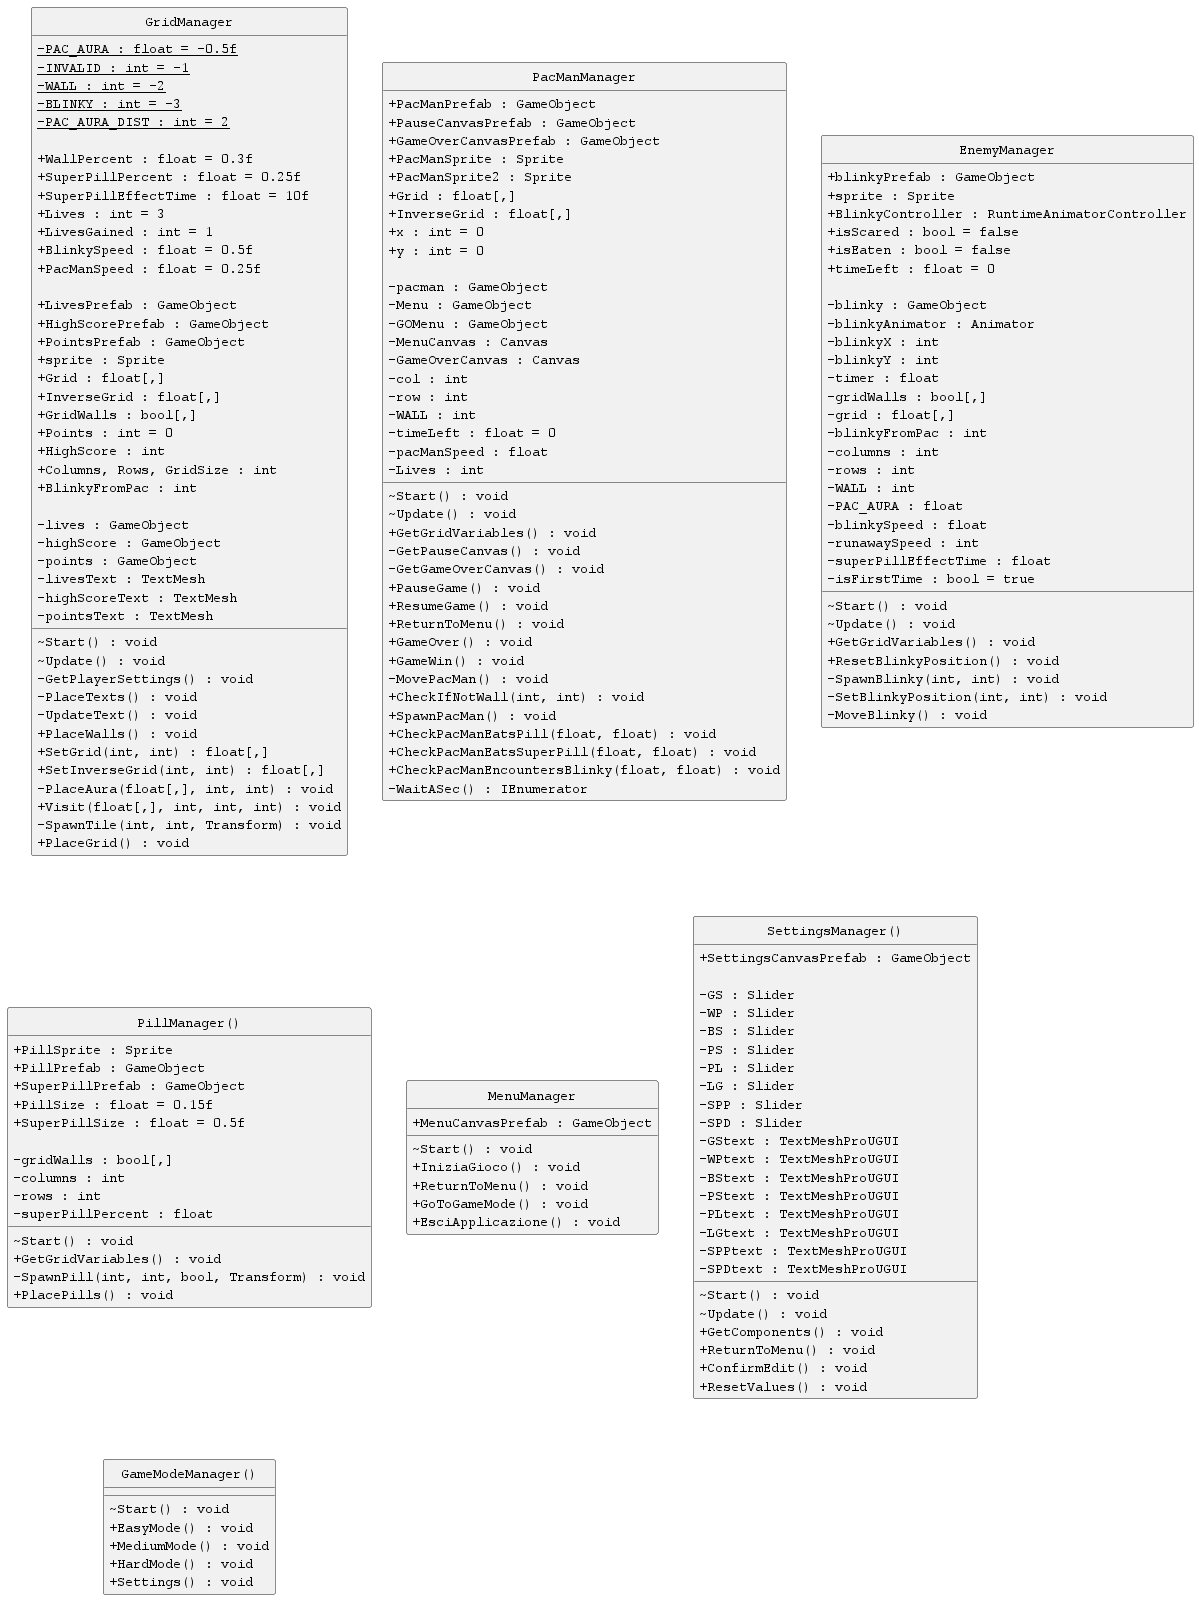

The diagram above was rendered by PlantUML. Its source (embedded in the PNG):
@startuml
hide circle
skinparam defaultFontName Monospaced
skinparam monochrome true
skinparam classAttributeIconSize 0


	class GridManager {
		<u>-PAC_AURA : float = -0.5f
		<u>-INVALID : int = -1
		<u>-WALL : int = -2
		<u>-BLINKY : int = -3
		<u>-PAC_AURA_DIST : int = 2
		
		+WallPercent : float = 0.3f
		+SuperPillPercent : float = 0.25f
		+SuperPillEffectTime : float = 10f
		+Lives : int = 3
		+LivesGained : int = 1
		+BlinkySpeed : float = 0.5f
		+PacManSpeed : float = 0.25f
		
		+LivesPrefab : GameObject
		+HighScorePrefab : GameObject
		+PointsPrefab : GameObject
		+sprite : Sprite
		+Grid : float[,]
		+InverseGrid : float[,]
		+GridWalls : bool[,]
		+Points : int = 0
		+HighScore : int
		+Columns, Rows, GridSize : int
		+BlinkyFromPac : int	
		
		-lives : GameObject
		-highScore : GameObject
		-points : GameObject
		-livesText : TextMesh
		-highScoreText : TextMesh
		-pointsText : TextMesh
		
		~Start() : void
		~Update() : void
		-GetPlayerSettings() : void
		-PlaceTexts() : void
		-UpdateText() : void
		+PlaceWalls() : void
		+SetGrid(int, int) : float[,]
		+SetInverseGrid(int, int) : float[,]
		-PlaceAura(float[,], int, int) : void
		+Visit(float[,], int, int, int) : void
		-SpawnTile(int, int, Transform) : void
		+PlaceGrid() : void
	}
	
	
	class PacManManager {
		+PacManPrefab : GameObject
		+PauseCanvasPrefab : GameObject
		+GameOverCanvasPrefab : GameObject
		+PacManSprite : Sprite
		+PacManSprite2 : Sprite
		+Grid : float[,]
		+InverseGrid : float[,]
		+x : int = 0
		+y : int = 0
		
		-pacman : GameObject
		-Menu : GameObject
		-GOMenu : GameObject
		-MenuCanvas : Canvas
		-GameOverCanvas : Canvas
		-col : int
		-row : int
		-WALL : int
		-timeLeft : float = 0
		-pacManSpeed : float
		-Lives : int
	
		~Start() : void
		~Update() : void
		+GetGridVariables() : void
		-GetPauseCanvas() : void
		-GetGameOverCanvas() : void
		+PauseGame() : void
		+ResumeGame() : void
		+ReturnToMenu() : void
		+GameOver() : void
		+GameWin() : void
		-MovePacMan() : void
		+CheckIfNotWall(int, int) : void
		+SpawnPacMan() : void
		+CheckPacManEatsPill(float, float) : void
		+CheckPacManEatsSuperPill(float, float) : void
		+CheckPacManEncountersBlinky(float, float) : void
		-WaitASec() : IEnumerator
	}
	
	class EnemyManager {
		+blinkyPrefab : GameObject
		+sprite : Sprite
		+BlinkyController : RuntimeAnimatorController
		+isScared : bool = false
		+isEaten : bool = false
		+timeLeft : float = 0
		
		-blinky : GameObject
		-blinkyAnimator : Animator
		-blinkyX : int
		-blinkyY : int
		-timer : float
		-gridWalls : bool[,]
		-grid : float[,]
		-blinkyFromPac : int
		-columns : int
		-rows : int
		-WALL : int
		-PAC_AURA : float
		-blinkySpeed : float
		-runawaySpeed : int
		-superPillEffectTime : float
		-isFirstTime : bool = true
	
		~Start() : void
		~Update() : void
		+GetGridVariables() : void
		+ResetBlinkyPosition() : void
		-SpawnBlinky(int, int) : void
		-SetBlinkyPosition(int, int) : void
		-MoveBlinky() : void
	}
	
	class PillManager(){
		+PillSprite : Sprite
		+PillPrefab : GameObject
		+SuperPillPrefab : GameObject
		+PillSize : float = 0.15f
		+SuperPillSize : float = 0.5f
		
		-gridWalls : bool[,]
		-columns : int
		-rows : int
		-superPillPercent : float
		
		~Start() : void
		+GetGridVariables() : void
		-SpawnPill(int, int, bool, Transform) : void
		+PlacePills() : void
	}
	
	class MenuManager {
		+MenuCanvasPrefab : GameObject
		
		~Start() : void
		+IniziaGioco() : void
		+ReturnToMenu() : void
		+GoToGameMode() : void
		+EsciApplicazione() : void
	}
	
	class SettingsManager(){
		+SettingsCanvasPrefab : GameObject
		
		-GS : Slider 
		-WP : Slider 
		-BS : Slider 
		-PS : Slider 
		-PL : Slider 
		-LG : Slider 
		-SPP : Slider
		-SPD : Slider
		-GStext : TextMeshProUGUI 
		-WPtext : TextMeshProUGUI 
		-BStext : TextMeshProUGUI 
		-PStext : TextMeshProUGUI 
		-PLtext : TextMeshProUGUI 
		-LGtext : TextMeshProUGUI 
		-SPPtext : TextMeshProUGUI
		-SPDtext : TextMeshProUGUI
		
		~Start() : void
		~Update() : void
		+GetComponents() : void
		+ReturnToMenu() : void
		+ConfirmEdit() : void
		+ResetValues() : void
	}
	
	class GameModeManager(){
		~Start() : void
		+EasyMode() : void
		+MediumMode() : void
		+HardMode() : void
		+Settings() : void
	}

@enduml